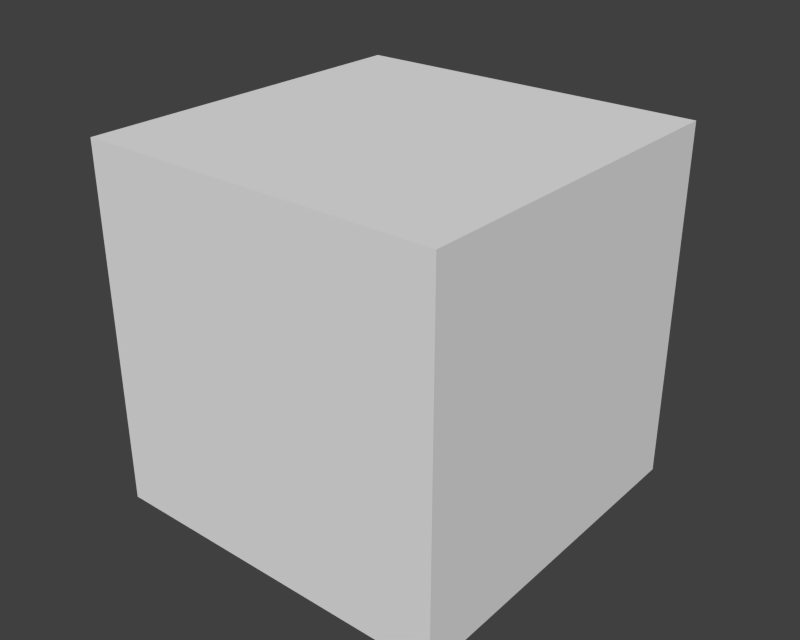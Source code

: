 # Source: cube.blend  (saved by Blender 2.74.0; exported with 4.5.12 LTS)
import bpy
from mathutils import Matrix  # noqa: F401  (used for matrix-valued properties, if any)

bpy.ops.wm.read_factory_settings(use_empty=True)
scene = bpy.context.scene
scene.name = 'Scene'

# ---- collections
col_collection_1 = bpy.data.collections.new('Collection 1'); scene.collection.children.link(col_collection_1)

# ---- world
world_world = bpy.data.worlds.new('World'); scene.world = world_world
world_world.color = (0.05088, 0.05088, 0.05088)
world_world.use_sun_shadow = False
world_world.sun_shadow_jitter_overblur = 0.0
world_world.cycles.sampling_method = 'MANUAL'
world_world.cycles.sample_map_resolution = 256
world_world.light_settings.ao_factor = 0.1

# ---- meshes
me_cube = bpy.data.meshes.new('Cube')
me_cube.from_pydata([(-1.0, -1.0, 0.0), (-1.0, -1.0, 2.0), (-1.0, 1.0, 0.0), (-1.0, 1.0, 2.0), (1.0, -1.0, 0.0), (1.0, -1.0, 2.0), (1.0, 1.0, 0.0), (1.0, 1.0, 2.0)], [], [(1, 3, 2, 0), (3, 7, 6, 2), (7, 5, 4, 6), (5, 1, 0, 4), (0, 2, 6, 4), (5, 7, 3, 1)])
me_cube.use_remesh_preserve_volume = False
me_cube.use_remesh_preserve_attributes = False
me_cube.use_mirror_vertex_groups = False
me_cube.update()

# ---- objects
ob_cube = bpy.data.objects.new('Cube', me_cube)

# ---- transforms, parenting, visibility, modifiers, constraints
ob_cube.location = (0.0, 0.0, 0.0)
ob_cube.scale = (0.875, 0.875, 0.875)
ob_cube.lineart.crease_threshold = 0.0

# ---- collection membership
col_collection_1.objects.link(ob_cube)

# ---- scene / render settings (as saved in the file)
scene.frame_start = 1; scene.frame_end = 250; scene.frame_set(1)
scene.render.engine = 'CYCLES'
scene.render.image_settings.compression = 90
scene.render.resolution_x = 1280
scene.render.resolution_y = 1024
scene.render.dither_intensity = 0.0
scene.cycles.use_denoising = False
scene.cycles.samples = 300
scene.cycles.sampling_pattern = 'TABULATED_SOBOL'
scene.cycles.light_sampling_threshold = 0.0
scene.cycles.use_adaptive_sampling = False
scene.cycles.use_light_tree = False
scene.cycles.blur_glossy = 10.0
scene.cycles.volume_bounces = 1
scene.cycles.pixel_filter_type = 'GAUSSIAN'
scene.cycles.sample_clamp_indirect = 0.0
scene.cycles.bake_type = 'AO'
scene.view_settings.view_transform = 'Standard'
scene.unit_settings.scale_length = 0.001
bpy.context.view_layer.update()

# ---- added for rendering (the .blend has no active camera and no usable light): camera, sun
cam_auto = bpy.data.cameras.new('AutoCamera')
cam_auto.lens = 50.0
cam_auto.sensor_width = 36.0
cam_auto.clip_end = 1000.0
ob_auto_camera = bpy.data.objects.new('AutoCamera', cam_auto)
scene.collection.objects.link(ob_auto_camera)
ob_auto_camera.location = (2.80444, -3.36533, 3.11855)
ob_auto_camera.rotation_euler = (1.09748, -7.21219e-08, 0.694738)
scene.camera = ob_auto_camera
light_auto_sun = bpy.data.lights.new('AutoSun', 'SUN')
light_auto_sun.energy = 3.0
light_auto_sun.angle = 0.0523599
ob_auto_sun = bpy.data.objects.new('AutoSun', light_auto_sun)
scene.collection.objects.link(ob_auto_sun)
ob_auto_sun.rotation_euler = (0.872665, 0.174533, 0.523599)
bpy.context.view_layer.update()
